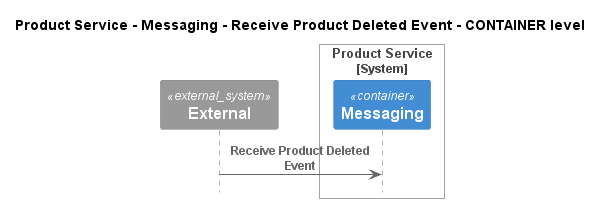

The diagram above was rendered by PlantUML. Its source (embedded in the PNG):
@startuml
!pragma layout smetana
!include ..\..\..\..\..\..\.c4s\C4_Sequence.puml

title Product Service - Messaging - Receive Product Deleted Event - CONTAINER level

System_Ext(C4InterFlow.SoftwareSystems.ExternalSystem, "External", "")

System_Boundary(ECommercePlatform.SoftwareSystems.ProductService, "Product Service")
    Container(ECommercePlatform.SoftwareSystems.ProductService.Containers.Messaging, "Messaging", "", "")
Boundary_End()

Rel(C4InterFlow.SoftwareSystems.ExternalSystem, ECommercePlatform.SoftwareSystems.ProductService.Containers.Messaging, "Receive Product Deleted Event")


@enduml